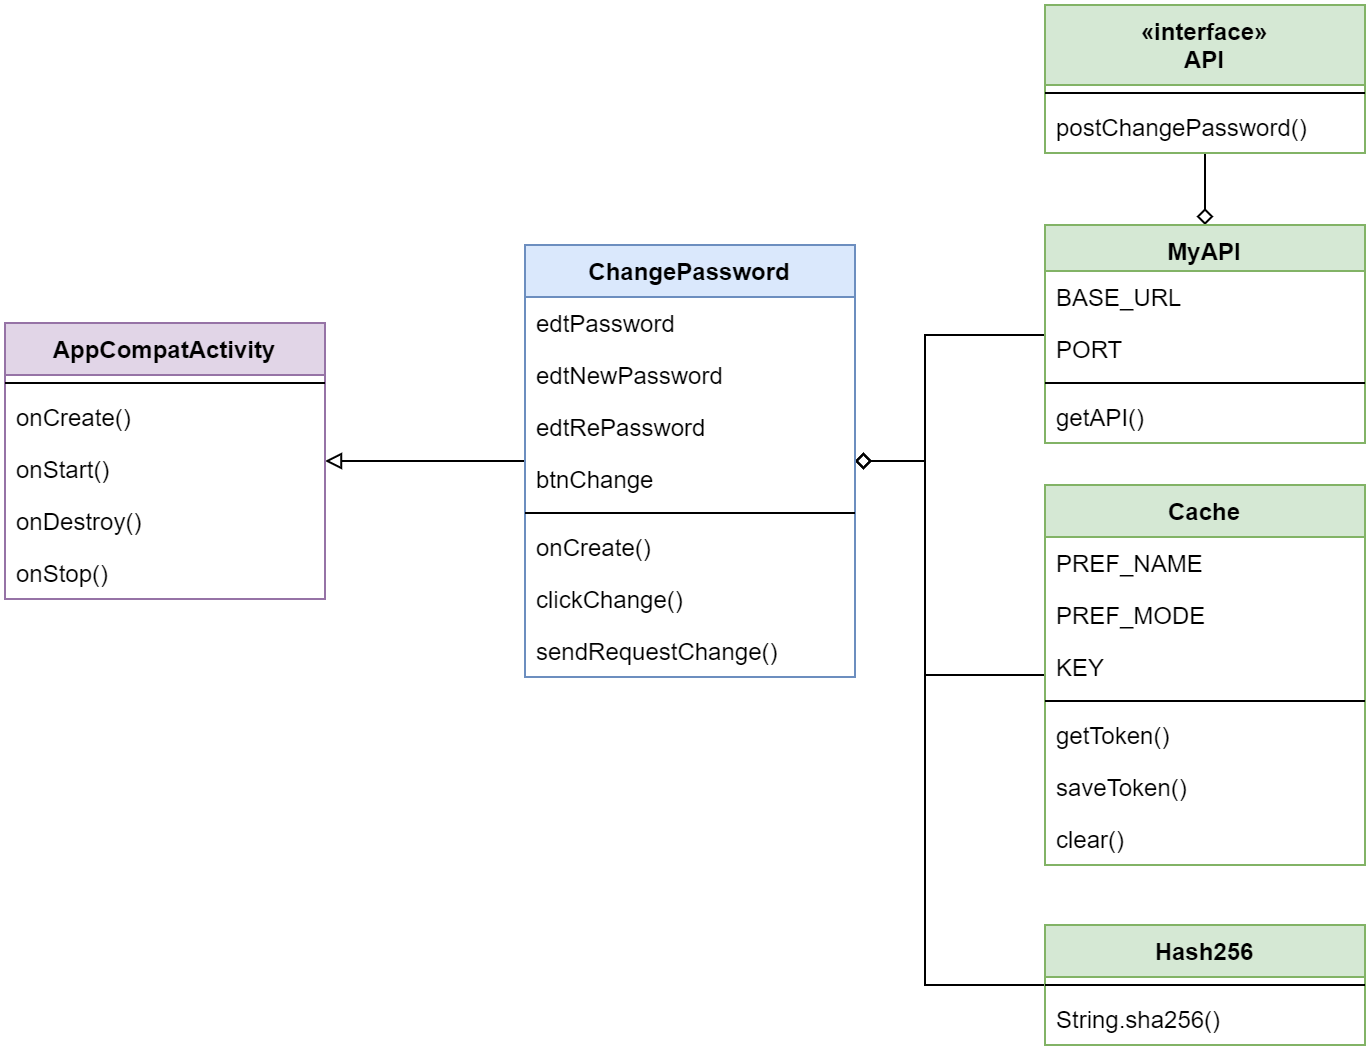

The diagram above was exported from draw.io. Its source (the exported page's mxGraphModel, read from the mxfile embedded in the PNG):
<mxGraphModel dx="846" dy="-606" grid="1" gridSize="10" guides="1" tooltips="1" connect="1" arrows="1" fold="1" page="1" pageScale="1" pageWidth="850" pageHeight="1100" math="0" shadow="0">
  <root>
    <mxCell id="0" />
    <mxCell id="1" parent="0" />
    <mxCell id="2" style="edgeStyle=orthogonalEdgeStyle;orthogonalLoop=1;jettySize=auto;html=1;endArrow=none;endFill=0;startArrow=diamond;startFill=0;rounded=0;" edge="1" source="27" target="24" parent="1">
      <mxGeometry relative="1" as="geometry" />
    </mxCell>
    <mxCell id="3" style="edgeStyle=orthogonalEdgeStyle;orthogonalLoop=1;jettySize=auto;html=1;startArrow=diamond;startFill=0;endArrow=none;endFill=0;rounded=0;" edge="1" source="15" target="27" parent="1">
      <mxGeometry relative="1" as="geometry">
        <Array as="points">
          <mxPoint x="520" y="1348" />
          <mxPoint x="520" y="1285" />
        </Array>
      </mxGeometry>
    </mxCell>
    <mxCell id="4" style="edgeStyle=orthogonalEdgeStyle;orthogonalLoop=1;jettySize=auto;html=1;startArrow=diamond;startFill=0;endArrow=none;endFill=0;rounded=0;" edge="1" source="15" target="6" parent="1">
      <mxGeometry relative="1" as="geometry">
        <Array as="points">
          <mxPoint x="520" y="1348" />
          <mxPoint x="520" y="1455" />
        </Array>
      </mxGeometry>
    </mxCell>
    <mxCell id="5" style="edgeStyle=orthogonalEdgeStyle;orthogonalLoop=1;jettySize=auto;html=1;startArrow=none;startFill=0;endArrow=block;endFill=0;rounded=0;" edge="1" source="15" target="32" parent="1">
      <mxGeometry relative="1" as="geometry" />
    </mxCell>
    <mxCell id="6" value="Cache" style="swimlane;fontStyle=1;align=center;verticalAlign=top;childLayout=stackLayout;horizontal=1;startSize=26;horizontalStack=0;resizeParent=1;resizeParentMax=0;resizeLast=0;collapsible=1;marginBottom=0;fillColor=#d5e8d4;strokeColor=#82b366;" vertex="1" parent="1">
      <mxGeometry x="580" y="1360" width="160" height="190" as="geometry" />
    </mxCell>
    <mxCell id="7" value="PREF_NAME" style="text;strokeColor=none;fillColor=none;align=left;verticalAlign=top;spacingLeft=4;spacingRight=4;overflow=hidden;rotatable=0;points=[[0,0.5],[1,0.5]];portConstraint=eastwest;" vertex="1" parent="6">
      <mxGeometry y="26" width="160" height="26" as="geometry" />
    </mxCell>
    <mxCell id="8" value="PREF_MODE" style="text;strokeColor=none;fillColor=none;align=left;verticalAlign=top;spacingLeft=4;spacingRight=4;overflow=hidden;rotatable=0;points=[[0,0.5],[1,0.5]];portConstraint=eastwest;" vertex="1" parent="6">
      <mxGeometry y="52" width="160" height="26" as="geometry" />
    </mxCell>
    <mxCell id="9" value="KEY" style="text;strokeColor=none;fillColor=none;align=left;verticalAlign=top;spacingLeft=4;spacingRight=4;overflow=hidden;rotatable=0;points=[[0,0.5],[1,0.5]];portConstraint=eastwest;" vertex="1" parent="6">
      <mxGeometry y="78" width="160" height="26" as="geometry" />
    </mxCell>
    <mxCell id="10" value="" style="line;strokeWidth=1;fillColor=none;align=left;verticalAlign=middle;spacingTop=-1;spacingLeft=3;spacingRight=3;rotatable=0;labelPosition=right;points=[];portConstraint=eastwest;" vertex="1" parent="6">
      <mxGeometry y="104" width="160" height="8" as="geometry" />
    </mxCell>
    <mxCell id="11" value="getToken()" style="text;strokeColor=none;fillColor=none;align=left;verticalAlign=top;spacingLeft=4;spacingRight=4;overflow=hidden;rotatable=0;points=[[0,0.5],[1,0.5]];portConstraint=eastwest;" vertex="1" parent="6">
      <mxGeometry y="112" width="160" height="26" as="geometry" />
    </mxCell>
    <mxCell id="12" value="saveToken()" style="text;strokeColor=none;fillColor=none;align=left;verticalAlign=top;spacingLeft=4;spacingRight=4;overflow=hidden;rotatable=0;points=[[0,0.5],[1,0.5]];portConstraint=eastwest;" vertex="1" parent="6">
      <mxGeometry y="138" width="160" height="26" as="geometry" />
    </mxCell>
    <mxCell id="13" value="clear()" style="text;strokeColor=none;fillColor=none;align=left;verticalAlign=top;spacingLeft=4;spacingRight=4;overflow=hidden;rotatable=0;points=[[0,0.5],[1,0.5]];portConstraint=eastwest;" vertex="1" parent="6">
      <mxGeometry y="164" width="160" height="26" as="geometry" />
    </mxCell>
    <mxCell id="14" style="edgeStyle=orthogonalEdgeStyle;rounded=0;orthogonalLoop=1;jettySize=auto;html=1;startArrow=diamond;startFill=0;endArrow=none;endFill=0;strokeColor=#000000;" edge="1" source="15" target="38" parent="1">
      <mxGeometry relative="1" as="geometry">
        <Array as="points">
          <mxPoint x="520" y="1348" />
          <mxPoint x="520" y="1610" />
        </Array>
      </mxGeometry>
    </mxCell>
    <mxCell id="15" value="ChangePassword" style="swimlane;fontStyle=1;align=center;verticalAlign=top;childLayout=stackLayout;horizontal=1;startSize=26;horizontalStack=0;resizeParent=1;resizeParentMax=0;resizeLast=0;collapsible=1;marginBottom=0;fillColor=#dae8fc;strokeColor=#6c8ebf;" vertex="1" parent="1">
      <mxGeometry x="320" y="1240" width="165" height="216" as="geometry" />
    </mxCell>
    <mxCell id="16" value="edtPassword" style="text;strokeColor=none;fillColor=none;align=left;verticalAlign=top;spacingLeft=4;spacingRight=4;overflow=hidden;rotatable=0;points=[[0,0.5],[1,0.5]];portConstraint=eastwest;" vertex="1" parent="15">
      <mxGeometry y="26" width="165" height="26" as="geometry" />
    </mxCell>
    <mxCell id="17" value="edtNewPassword" style="text;strokeColor=none;fillColor=none;align=left;verticalAlign=top;spacingLeft=4;spacingRight=4;overflow=hidden;rotatable=0;points=[[0,0.5],[1,0.5]];portConstraint=eastwest;" vertex="1" parent="15">
      <mxGeometry y="52" width="165" height="26" as="geometry" />
    </mxCell>
    <mxCell id="18" value="edtRePassword" style="text;strokeColor=none;fillColor=none;align=left;verticalAlign=top;spacingLeft=4;spacingRight=4;overflow=hidden;rotatable=0;points=[[0,0.5],[1,0.5]];portConstraint=eastwest;" vertex="1" parent="15">
      <mxGeometry y="78" width="165" height="26" as="geometry" />
    </mxCell>
    <mxCell id="19" value="btnChange" style="text;strokeColor=none;fillColor=none;align=left;verticalAlign=top;spacingLeft=4;spacingRight=4;overflow=hidden;rotatable=0;points=[[0,0.5],[1,0.5]];portConstraint=eastwest;" vertex="1" parent="15">
      <mxGeometry y="104" width="165" height="26" as="geometry" />
    </mxCell>
    <mxCell id="20" value="" style="line;strokeWidth=1;fillColor=none;align=left;verticalAlign=middle;spacingTop=-1;spacingLeft=3;spacingRight=3;rotatable=0;labelPosition=right;points=[];portConstraint=eastwest;" vertex="1" parent="15">
      <mxGeometry y="130" width="165" height="8" as="geometry" />
    </mxCell>
    <mxCell id="21" value="onCreate()" style="text;strokeColor=none;fillColor=none;align=left;verticalAlign=top;spacingLeft=4;spacingRight=4;overflow=hidden;rotatable=0;points=[[0,0.5],[1,0.5]];portConstraint=eastwest;" vertex="1" parent="15">
      <mxGeometry y="138" width="165" height="26" as="geometry" />
    </mxCell>
    <mxCell id="22" value="clickChange()" style="text;strokeColor=none;fillColor=none;align=left;verticalAlign=top;spacingLeft=4;spacingRight=4;overflow=hidden;rotatable=0;points=[[0,0.5],[1,0.5]];portConstraint=eastwest;" vertex="1" parent="15">
      <mxGeometry y="164" width="165" height="26" as="geometry" />
    </mxCell>
    <mxCell id="23" value="sendRequestChange()" style="text;strokeColor=none;fillColor=none;align=left;verticalAlign=top;spacingLeft=4;spacingRight=4;overflow=hidden;rotatable=0;points=[[0,0.5],[1,0.5]];portConstraint=eastwest;" vertex="1" parent="15">
      <mxGeometry y="190" width="165" height="26" as="geometry" />
    </mxCell>
    <mxCell id="24" value="«interface»&#10;API" style="swimlane;fontStyle=1;align=center;verticalAlign=top;childLayout=stackLayout;horizontal=1;startSize=40;horizontalStack=0;resizeParent=1;resizeParentMax=0;resizeLast=0;collapsible=1;marginBottom=0;fillColor=#d5e8d4;strokeColor=#82b366;" vertex="1" parent="1">
      <mxGeometry x="580" y="1120" width="160" height="74" as="geometry" />
    </mxCell>
    <mxCell id="25" value="" style="line;strokeWidth=1;fillColor=none;align=left;verticalAlign=middle;spacingTop=-1;spacingLeft=3;spacingRight=3;rotatable=0;labelPosition=right;points=[];portConstraint=eastwest;" vertex="1" parent="24">
      <mxGeometry y="40" width="160" height="8" as="geometry" />
    </mxCell>
    <mxCell id="26" value="postChangePassword()" style="text;strokeColor=none;fillColor=none;align=left;verticalAlign=top;spacingLeft=4;spacingRight=4;overflow=hidden;rotatable=0;points=[[0,0.5],[1,0.5]];portConstraint=eastwest;" vertex="1" parent="24">
      <mxGeometry y="48" width="160" height="26" as="geometry" />
    </mxCell>
    <mxCell id="27" value="MyAPI" style="swimlane;fontStyle=1;align=center;verticalAlign=top;childLayout=stackLayout;horizontal=1;startSize=23;horizontalStack=0;resizeParent=1;resizeParentMax=0;resizeLast=0;collapsible=1;marginBottom=0;fillColor=#d5e8d4;strokeColor=#82b366;" vertex="1" parent="1">
      <mxGeometry x="580" y="1230" width="160" height="109" as="geometry" />
    </mxCell>
    <mxCell id="28" value="BASE_URL" style="text;strokeColor=none;fillColor=none;align=left;verticalAlign=top;spacingLeft=4;spacingRight=4;overflow=hidden;rotatable=0;points=[[0,0.5],[1,0.5]];portConstraint=eastwest;" vertex="1" parent="27">
      <mxGeometry y="23" width="160" height="26" as="geometry" />
    </mxCell>
    <mxCell id="29" value="PORT" style="text;strokeColor=none;fillColor=none;align=left;verticalAlign=top;spacingLeft=4;spacingRight=4;overflow=hidden;rotatable=0;points=[[0,0.5],[1,0.5]];portConstraint=eastwest;" vertex="1" parent="27">
      <mxGeometry y="49" width="160" height="26" as="geometry" />
    </mxCell>
    <mxCell id="30" value="" style="line;strokeWidth=1;fillColor=none;align=left;verticalAlign=middle;spacingTop=-1;spacingLeft=3;spacingRight=3;rotatable=0;labelPosition=right;points=[];portConstraint=eastwest;" vertex="1" parent="27">
      <mxGeometry y="75" width="160" height="8" as="geometry" />
    </mxCell>
    <mxCell id="31" value="getAPI()" style="text;strokeColor=none;fillColor=none;align=left;verticalAlign=top;spacingLeft=4;spacingRight=4;overflow=hidden;rotatable=0;points=[[0,0.5],[1,0.5]];portConstraint=eastwest;" vertex="1" parent="27">
      <mxGeometry y="83" width="160" height="26" as="geometry" />
    </mxCell>
    <mxCell id="32" value="AppCompatActivity" style="swimlane;fontStyle=1;align=center;verticalAlign=top;childLayout=stackLayout;horizontal=1;startSize=26;horizontalStack=0;resizeParent=1;resizeParentMax=0;resizeLast=0;collapsible=1;marginBottom=0;fillColor=#e1d5e7;strokeColor=#9673a6;" vertex="1" parent="1">
      <mxGeometry x="60" y="1279" width="160" height="138" as="geometry" />
    </mxCell>
    <mxCell id="33" value="" style="line;strokeWidth=1;fillColor=none;align=left;verticalAlign=middle;spacingTop=-1;spacingLeft=3;spacingRight=3;rotatable=0;labelPosition=right;points=[];portConstraint=eastwest;" vertex="1" parent="32">
      <mxGeometry y="26" width="160" height="8" as="geometry" />
    </mxCell>
    <mxCell id="34" value="onCreate()" style="text;strokeColor=none;fillColor=none;align=left;verticalAlign=top;spacingLeft=4;spacingRight=4;overflow=hidden;rotatable=0;points=[[0,0.5],[1,0.5]];portConstraint=eastwest;" vertex="1" parent="32">
      <mxGeometry y="34" width="160" height="26" as="geometry" />
    </mxCell>
    <mxCell id="35" value="onStart()" style="text;strokeColor=none;fillColor=none;align=left;verticalAlign=top;spacingLeft=4;spacingRight=4;overflow=hidden;rotatable=0;points=[[0,0.5],[1,0.5]];portConstraint=eastwest;" vertex="1" parent="32">
      <mxGeometry y="60" width="160" height="26" as="geometry" />
    </mxCell>
    <mxCell id="36" value="onDestroy()" style="text;strokeColor=none;fillColor=none;align=left;verticalAlign=top;spacingLeft=4;spacingRight=4;overflow=hidden;rotatable=0;points=[[0,0.5],[1,0.5]];portConstraint=eastwest;" vertex="1" parent="32">
      <mxGeometry y="86" width="160" height="26" as="geometry" />
    </mxCell>
    <mxCell id="37" value="onStop()" style="text;strokeColor=none;fillColor=none;align=left;verticalAlign=top;spacingLeft=4;spacingRight=4;overflow=hidden;rotatable=0;points=[[0,0.5],[1,0.5]];portConstraint=eastwest;" vertex="1" parent="32">
      <mxGeometry y="112" width="160" height="26" as="geometry" />
    </mxCell>
    <mxCell id="38" value="Hash256" style="swimlane;fontStyle=1;align=center;verticalAlign=top;childLayout=stackLayout;horizontal=1;startSize=26;horizontalStack=0;resizeParent=1;resizeParentMax=0;resizeLast=0;collapsible=1;marginBottom=0;fillColor=#d5e8d4;strokeColor=#82b366;" vertex="1" parent="1">
      <mxGeometry x="580" y="1580" width="160" height="60" as="geometry" />
    </mxCell>
    <mxCell id="39" value="" style="line;strokeWidth=1;fillColor=none;align=left;verticalAlign=middle;spacingTop=-1;spacingLeft=3;spacingRight=3;rotatable=0;labelPosition=right;points=[];portConstraint=eastwest;" vertex="1" parent="38">
      <mxGeometry y="26" width="160" height="8" as="geometry" />
    </mxCell>
    <mxCell id="40" value="String.sha256()" style="text;strokeColor=none;fillColor=none;align=left;verticalAlign=top;spacingLeft=4;spacingRight=4;overflow=hidden;rotatable=0;points=[[0,0.5],[1,0.5]];portConstraint=eastwest;" vertex="1" parent="38">
      <mxGeometry y="34" width="160" height="26" as="geometry" />
    </mxCell>
  </root>
</mxGraphModel>